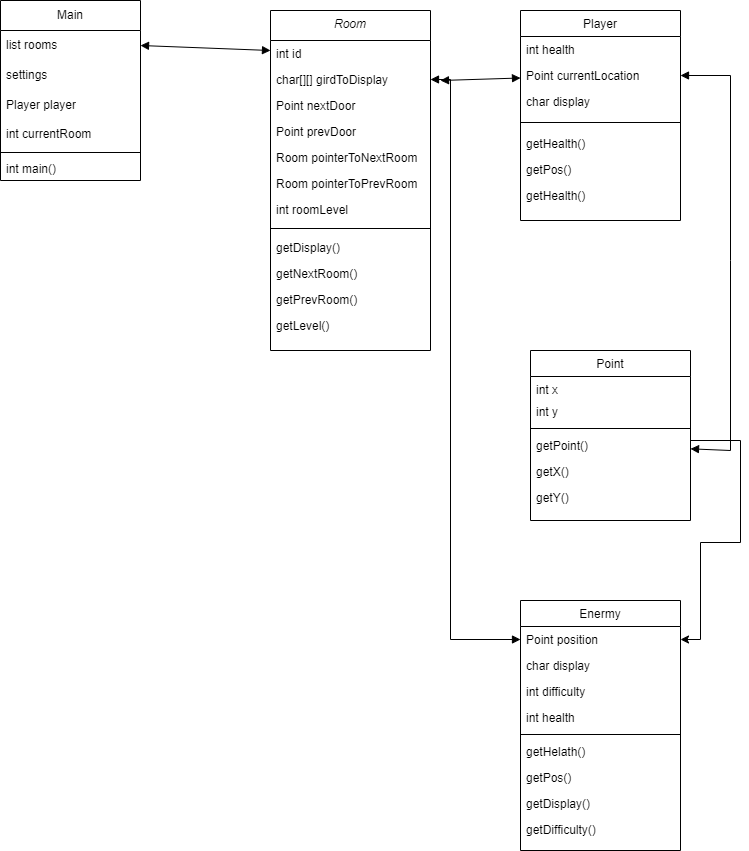

The diagram above was exported from draw.io. Its source (the exported page's mxGraphModel, read from the mxfile embedded in the PNG):
<mxGraphModel dx="2074" dy="1098" grid="1" gridSize="10" guides="1" tooltips="1" connect="1" arrows="1" fold="1" page="1" pageScale="1" pageWidth="827" pageHeight="1169" math="0" shadow="0">
  <root>
    <mxCell id="WIyWlLk6GJQsqaUBKTNV-0" />
    <mxCell id="WIyWlLk6GJQsqaUBKTNV-1" parent="WIyWlLk6GJQsqaUBKTNV-0" />
    <mxCell id="zkfFHV4jXpPFQw0GAbJ--0" value="Room" style="swimlane;fontStyle=2;align=center;verticalAlign=top;childLayout=stackLayout;horizontal=1;startSize=30;horizontalStack=0;resizeParent=1;resizeLast=0;collapsible=1;marginBottom=0;rounded=0;shadow=0;strokeWidth=1;" parent="WIyWlLk6GJQsqaUBKTNV-1" vertex="1">
      <mxGeometry x="340" y="50" width="160" height="340" as="geometry">
        <mxRectangle x="230" y="140" width="160" height="26" as="alternateBounds" />
      </mxGeometry>
    </mxCell>
    <mxCell id="zkfFHV4jXpPFQw0GAbJ--1" value="int id" style="text;align=left;verticalAlign=top;spacingLeft=4;spacingRight=4;overflow=hidden;rotatable=0;points=[[0,0.5],[1,0.5]];portConstraint=eastwest;" parent="zkfFHV4jXpPFQw0GAbJ--0" vertex="1">
      <mxGeometry y="30" width="160" height="26" as="geometry" />
    </mxCell>
    <mxCell id="zkfFHV4jXpPFQw0GAbJ--3" value="char[][] girdToDisplay" style="text;align=left;verticalAlign=top;spacingLeft=4;spacingRight=4;overflow=hidden;rotatable=0;points=[[0,0.5],[1,0.5]];portConstraint=eastwest;rounded=0;shadow=0;html=0;" parent="zkfFHV4jXpPFQw0GAbJ--0" vertex="1">
      <mxGeometry y="56" width="160" height="26" as="geometry" />
    </mxCell>
    <mxCell id="gkblhjMIWQ__KXSQjOTo-0" value="Point nextDoor" style="text;align=left;verticalAlign=top;spacingLeft=4;spacingRight=4;overflow=hidden;rotatable=0;points=[[0,0.5],[1,0.5]];portConstraint=eastwest;rounded=0;shadow=0;html=0;" vertex="1" parent="zkfFHV4jXpPFQw0GAbJ--0">
      <mxGeometry y="82" width="160" height="26" as="geometry" />
    </mxCell>
    <mxCell id="gkblhjMIWQ__KXSQjOTo-1" value="Point prevDoor" style="text;align=left;verticalAlign=top;spacingLeft=4;spacingRight=4;overflow=hidden;rotatable=0;points=[[0,0.5],[1,0.5]];portConstraint=eastwest;rounded=0;shadow=0;html=0;" vertex="1" parent="zkfFHV4jXpPFQw0GAbJ--0">
      <mxGeometry y="108" width="160" height="26" as="geometry" />
    </mxCell>
    <mxCell id="gkblhjMIWQ__KXSQjOTo-3" value="Room pointerToNextRoom" style="text;align=left;verticalAlign=top;spacingLeft=4;spacingRight=4;overflow=hidden;rotatable=0;points=[[0,0.5],[1,0.5]];portConstraint=eastwest;rounded=0;shadow=0;html=0;" vertex="1" parent="zkfFHV4jXpPFQw0GAbJ--0">
      <mxGeometry y="134" width="160" height="26" as="geometry" />
    </mxCell>
    <mxCell id="gkblhjMIWQ__KXSQjOTo-4" value="Room pointerToPrevRoom" style="text;align=left;verticalAlign=top;spacingLeft=4;spacingRight=4;overflow=hidden;rotatable=0;points=[[0,0.5],[1,0.5]];portConstraint=eastwest;rounded=0;shadow=0;html=0;" vertex="1" parent="zkfFHV4jXpPFQw0GAbJ--0">
      <mxGeometry y="160" width="160" height="26" as="geometry" />
    </mxCell>
    <mxCell id="gkblhjMIWQ__KXSQjOTo-5" value="int roomLevel" style="text;align=left;verticalAlign=top;spacingLeft=4;spacingRight=4;overflow=hidden;rotatable=0;points=[[0,0.5],[1,0.5]];portConstraint=eastwest;rounded=0;shadow=0;html=0;" vertex="1" parent="zkfFHV4jXpPFQw0GAbJ--0">
      <mxGeometry y="186" width="160" height="26" as="geometry" />
    </mxCell>
    <mxCell id="zkfFHV4jXpPFQw0GAbJ--4" value="" style="line;html=1;strokeWidth=1;align=left;verticalAlign=middle;spacingTop=-1;spacingLeft=3;spacingRight=3;rotatable=0;labelPosition=right;points=[];portConstraint=eastwest;" parent="zkfFHV4jXpPFQw0GAbJ--0" vertex="1">
      <mxGeometry y="212" width="160" height="12" as="geometry" />
    </mxCell>
    <mxCell id="gkblhjMIWQ__KXSQjOTo-15" value="getDisplay()" style="text;align=left;verticalAlign=top;spacingLeft=4;spacingRight=4;overflow=hidden;rotatable=0;points=[[0,0.5],[1,0.5]];portConstraint=eastwest;" vertex="1" parent="zkfFHV4jXpPFQw0GAbJ--0">
      <mxGeometry y="224" width="160" height="26" as="geometry" />
    </mxCell>
    <mxCell id="gkblhjMIWQ__KXSQjOTo-16" value="getNextRoom()" style="text;align=left;verticalAlign=top;spacingLeft=4;spacingRight=4;overflow=hidden;rotatable=0;points=[[0,0.5],[1,0.5]];portConstraint=eastwest;" vertex="1" parent="zkfFHV4jXpPFQw0GAbJ--0">
      <mxGeometry y="250" width="160" height="26" as="geometry" />
    </mxCell>
    <mxCell id="gkblhjMIWQ__KXSQjOTo-66" value="getPrevRoom()" style="text;align=left;verticalAlign=top;spacingLeft=4;spacingRight=4;overflow=hidden;rotatable=0;points=[[0,0.5],[1,0.5]];portConstraint=eastwest;" vertex="1" parent="zkfFHV4jXpPFQw0GAbJ--0">
      <mxGeometry y="276" width="160" height="26" as="geometry" />
    </mxCell>
    <mxCell id="gkblhjMIWQ__KXSQjOTo-67" value="getLevel()" style="text;align=left;verticalAlign=top;spacingLeft=4;spacingRight=4;overflow=hidden;rotatable=0;points=[[0,0.5],[1,0.5]];portConstraint=eastwest;" vertex="1" parent="zkfFHV4jXpPFQw0GAbJ--0">
      <mxGeometry y="302" width="160" height="26" as="geometry" />
    </mxCell>
    <mxCell id="gkblhjMIWQ__KXSQjOTo-68" value="" style="edgeStyle=orthogonalEdgeStyle;rounded=0;orthogonalLoop=1;jettySize=auto;html=1;exitX=1;exitY=0.5;exitDx=0;exitDy=0;" edge="1" parent="WIyWlLk6GJQsqaUBKTNV-1" source="zkfFHV4jXpPFQw0GAbJ--8" target="zkfFHV4jXpPFQw0GAbJ--18">
      <mxGeometry relative="1" as="geometry">
        <Array as="points">
          <mxPoint x="760" y="480" />
          <mxPoint x="810" y="480" />
          <mxPoint x="810" y="582" />
          <mxPoint x="770" y="582" />
          <mxPoint x="770" y="679" />
        </Array>
      </mxGeometry>
    </mxCell>
    <mxCell id="zkfFHV4jXpPFQw0GAbJ--6" value="Point" style="swimlane;fontStyle=0;align=center;verticalAlign=top;childLayout=stackLayout;horizontal=1;startSize=26;horizontalStack=0;resizeParent=1;resizeLast=0;collapsible=1;marginBottom=0;rounded=0;shadow=0;strokeWidth=1;" parent="WIyWlLk6GJQsqaUBKTNV-1" vertex="1">
      <mxGeometry x="600" y="390" width="160" height="170" as="geometry">
        <mxRectangle x="130" y="380" width="160" height="26" as="alternateBounds" />
      </mxGeometry>
    </mxCell>
    <mxCell id="zkfFHV4jXpPFQw0GAbJ--7" value="int x" style="text;align=left;verticalAlign=top;spacingLeft=4;spacingRight=4;overflow=hidden;rotatable=0;points=[[0,0.5],[1,0.5]];portConstraint=eastwest;" parent="zkfFHV4jXpPFQw0GAbJ--6" vertex="1">
      <mxGeometry y="26" width="160" height="22" as="geometry" />
    </mxCell>
    <mxCell id="gkblhjMIWQ__KXSQjOTo-53" value="int y" style="text;align=left;verticalAlign=top;spacingLeft=4;spacingRight=4;overflow=hidden;rotatable=0;points=[[0,0.5],[1,0.5]];portConstraint=eastwest;rounded=0;shadow=0;html=0;" vertex="1" parent="zkfFHV4jXpPFQw0GAbJ--6">
      <mxGeometry y="48" width="160" height="26" as="geometry" />
    </mxCell>
    <mxCell id="zkfFHV4jXpPFQw0GAbJ--9" value="" style="line;html=1;strokeWidth=1;align=left;verticalAlign=middle;spacingTop=-1;spacingLeft=3;spacingRight=3;rotatable=0;labelPosition=right;points=[];portConstraint=eastwest;" parent="zkfFHV4jXpPFQw0GAbJ--6" vertex="1">
      <mxGeometry y="74" width="160" height="8" as="geometry" />
    </mxCell>
    <mxCell id="zkfFHV4jXpPFQw0GAbJ--8" value="getPoint()" style="text;align=left;verticalAlign=top;spacingLeft=4;spacingRight=4;overflow=hidden;rotatable=0;points=[[0,0.5],[1,0.5]];portConstraint=eastwest;rounded=0;shadow=0;html=0;" parent="zkfFHV4jXpPFQw0GAbJ--6" vertex="1">
      <mxGeometry y="82" width="160" height="26" as="geometry" />
    </mxCell>
    <mxCell id="gkblhjMIWQ__KXSQjOTo-61" value="getX()" style="text;align=left;verticalAlign=top;spacingLeft=4;spacingRight=4;overflow=hidden;rotatable=0;points=[[0,0.5],[1,0.5]];portConstraint=eastwest;rounded=0;shadow=0;html=0;" vertex="1" parent="zkfFHV4jXpPFQw0GAbJ--6">
      <mxGeometry y="108" width="160" height="26" as="geometry" />
    </mxCell>
    <mxCell id="gkblhjMIWQ__KXSQjOTo-62" value="getY()" style="text;align=left;verticalAlign=top;spacingLeft=4;spacingRight=4;overflow=hidden;rotatable=0;points=[[0,0.5],[1,0.5]];portConstraint=eastwest;rounded=0;shadow=0;html=0;" vertex="1" parent="zkfFHV4jXpPFQw0GAbJ--6">
      <mxGeometry y="134" width="160" height="26" as="geometry" />
    </mxCell>
    <mxCell id="zkfFHV4jXpPFQw0GAbJ--13" value="Player" style="swimlane;fontStyle=0;align=center;verticalAlign=top;childLayout=stackLayout;horizontal=1;startSize=26;horizontalStack=0;resizeParent=1;resizeLast=0;collapsible=1;marginBottom=0;rounded=0;shadow=0;strokeWidth=1;" parent="WIyWlLk6GJQsqaUBKTNV-1" vertex="1">
      <mxGeometry x="590" y="50" width="160" height="210" as="geometry">
        <mxRectangle x="340" y="380" width="170" height="26" as="alternateBounds" />
      </mxGeometry>
    </mxCell>
    <mxCell id="zkfFHV4jXpPFQw0GAbJ--14" value="int health" style="text;align=left;verticalAlign=top;spacingLeft=4;spacingRight=4;overflow=hidden;rotatable=0;points=[[0,0.5],[1,0.5]];portConstraint=eastwest;" parent="zkfFHV4jXpPFQw0GAbJ--13" vertex="1">
      <mxGeometry y="26" width="160" height="26" as="geometry" />
    </mxCell>
    <mxCell id="gkblhjMIWQ__KXSQjOTo-12" value="Point currentLocation" style="text;align=left;verticalAlign=top;spacingLeft=4;spacingRight=4;overflow=hidden;rotatable=0;points=[[0,0.5],[1,0.5]];portConstraint=eastwest;" vertex="1" parent="zkfFHV4jXpPFQw0GAbJ--13">
      <mxGeometry y="52" width="160" height="26" as="geometry" />
    </mxCell>
    <mxCell id="gkblhjMIWQ__KXSQjOTo-18" value="char display" style="text;align=left;verticalAlign=top;spacingLeft=4;spacingRight=4;overflow=hidden;rotatable=0;points=[[0,0.5],[1,0.5]];portConstraint=eastwest;" vertex="1" parent="zkfFHV4jXpPFQw0GAbJ--13">
      <mxGeometry y="78" width="160" height="26" as="geometry" />
    </mxCell>
    <mxCell id="zkfFHV4jXpPFQw0GAbJ--15" value="" style="line;html=1;strokeWidth=1;align=left;verticalAlign=middle;spacingTop=-1;spacingLeft=3;spacingRight=3;rotatable=0;labelPosition=right;points=[];portConstraint=eastwest;" parent="zkfFHV4jXpPFQw0GAbJ--13" vertex="1">
      <mxGeometry y="104" width="160" height="16" as="geometry" />
    </mxCell>
    <mxCell id="gkblhjMIWQ__KXSQjOTo-64" value="getHealth()" style="text;align=left;verticalAlign=top;spacingLeft=4;spacingRight=4;overflow=hidden;rotatable=0;points=[[0,0.5],[1,0.5]];portConstraint=eastwest;rounded=0;shadow=0;html=0;" vertex="1" parent="zkfFHV4jXpPFQw0GAbJ--13">
      <mxGeometry y="120" width="160" height="26" as="geometry" />
    </mxCell>
    <mxCell id="gkblhjMIWQ__KXSQjOTo-63" value="getPos()" style="text;align=left;verticalAlign=top;spacingLeft=4;spacingRight=4;overflow=hidden;rotatable=0;points=[[0,0.5],[1,0.5]];portConstraint=eastwest;rounded=0;shadow=0;html=0;" vertex="1" parent="zkfFHV4jXpPFQw0GAbJ--13">
      <mxGeometry y="146" width="160" height="26" as="geometry" />
    </mxCell>
    <mxCell id="gkblhjMIWQ__KXSQjOTo-65" value="getHealth()" style="text;align=left;verticalAlign=top;spacingLeft=4;spacingRight=4;overflow=hidden;rotatable=0;points=[[0,0.5],[1,0.5]];portConstraint=eastwest;rounded=0;shadow=0;html=0;" vertex="1" parent="zkfFHV4jXpPFQw0GAbJ--13">
      <mxGeometry y="172" width="160" height="26" as="geometry" />
    </mxCell>
    <mxCell id="zkfFHV4jXpPFQw0GAbJ--17" value="Enermy" style="swimlane;fontStyle=0;align=center;verticalAlign=top;childLayout=stackLayout;horizontal=1;startSize=26;horizontalStack=0;resizeParent=1;resizeLast=0;collapsible=1;marginBottom=0;rounded=0;shadow=0;strokeWidth=1;" parent="WIyWlLk6GJQsqaUBKTNV-1" vertex="1">
      <mxGeometry x="590" y="640" width="160" height="250" as="geometry">
        <mxRectangle x="550" y="140" width="160" height="26" as="alternateBounds" />
      </mxGeometry>
    </mxCell>
    <mxCell id="zkfFHV4jXpPFQw0GAbJ--18" value="Point position" style="text;align=left;verticalAlign=top;spacingLeft=4;spacingRight=4;overflow=hidden;rotatable=0;points=[[0,0.5],[1,0.5]];portConstraint=eastwest;" parent="zkfFHV4jXpPFQw0GAbJ--17" vertex="1">
      <mxGeometry y="26" width="160" height="26" as="geometry" />
    </mxCell>
    <mxCell id="zkfFHV4jXpPFQw0GAbJ--19" value="char display" style="text;align=left;verticalAlign=top;spacingLeft=4;spacingRight=4;overflow=hidden;rotatable=0;points=[[0,0.5],[1,0.5]];portConstraint=eastwest;rounded=0;shadow=0;html=0;" parent="zkfFHV4jXpPFQw0GAbJ--17" vertex="1">
      <mxGeometry y="52" width="160" height="26" as="geometry" />
    </mxCell>
    <mxCell id="zkfFHV4jXpPFQw0GAbJ--20" value="int difficulty" style="text;align=left;verticalAlign=top;spacingLeft=4;spacingRight=4;overflow=hidden;rotatable=0;points=[[0,0.5],[1,0.5]];portConstraint=eastwest;rounded=0;shadow=0;html=0;" parent="zkfFHV4jXpPFQw0GAbJ--17" vertex="1">
      <mxGeometry y="78" width="160" height="26" as="geometry" />
    </mxCell>
    <mxCell id="zkfFHV4jXpPFQw0GAbJ--22" value="int health&#10;" style="text;align=left;verticalAlign=top;spacingLeft=4;spacingRight=4;overflow=hidden;rotatable=0;points=[[0,0.5],[1,0.5]];portConstraint=eastwest;rounded=0;shadow=0;html=0;" parent="zkfFHV4jXpPFQw0GAbJ--17" vertex="1">
      <mxGeometry y="104" width="160" height="26" as="geometry" />
    </mxCell>
    <mxCell id="zkfFHV4jXpPFQw0GAbJ--23" value="" style="line;html=1;strokeWidth=1;align=left;verticalAlign=middle;spacingTop=-1;spacingLeft=3;spacingRight=3;rotatable=0;labelPosition=right;points=[];portConstraint=eastwest;" parent="zkfFHV4jXpPFQw0GAbJ--17" vertex="1">
      <mxGeometry y="130" width="160" height="8" as="geometry" />
    </mxCell>
    <mxCell id="gkblhjMIWQ__KXSQjOTo-54" value="getHelath()&#10;" style="text;align=left;verticalAlign=top;spacingLeft=4;spacingRight=4;overflow=hidden;rotatable=0;points=[[0,0.5],[1,0.5]];portConstraint=eastwest;rounded=0;shadow=0;html=0;" vertex="1" parent="zkfFHV4jXpPFQw0GAbJ--17">
      <mxGeometry y="138" width="160" height="26" as="geometry" />
    </mxCell>
    <mxCell id="gkblhjMIWQ__KXSQjOTo-55" value="getPos()" style="text;align=left;verticalAlign=top;spacingLeft=4;spacingRight=4;overflow=hidden;rotatable=0;points=[[0,0.5],[1,0.5]];portConstraint=eastwest;rounded=0;shadow=0;html=0;" vertex="1" parent="zkfFHV4jXpPFQw0GAbJ--17">
      <mxGeometry y="164" width="160" height="26" as="geometry" />
    </mxCell>
    <mxCell id="gkblhjMIWQ__KXSQjOTo-58" value="getDisplay()" style="text;align=left;verticalAlign=top;spacingLeft=4;spacingRight=4;overflow=hidden;rotatable=0;points=[[0,0.5],[1,0.5]];portConstraint=eastwest;rounded=0;shadow=0;html=0;" vertex="1" parent="zkfFHV4jXpPFQw0GAbJ--17">
      <mxGeometry y="190" width="160" height="26" as="geometry" />
    </mxCell>
    <mxCell id="gkblhjMIWQ__KXSQjOTo-60" value="getDifficulty()" style="text;align=left;verticalAlign=top;spacingLeft=4;spacingRight=4;overflow=hidden;rotatable=0;points=[[0,0.5],[1,0.5]];portConstraint=eastwest;rounded=0;shadow=0;html=0;" vertex="1" parent="zkfFHV4jXpPFQw0GAbJ--17">
      <mxGeometry y="216" width="160" height="26" as="geometry" />
    </mxCell>
    <mxCell id="gkblhjMIWQ__KXSQjOTo-20" value="Main" style="swimlane;fontStyle=0;childLayout=stackLayout;horizontal=1;startSize=30;horizontalStack=0;resizeParent=1;resizeParentMax=0;resizeLast=0;collapsible=1;marginBottom=0;whiteSpace=wrap;html=1;" vertex="1" parent="WIyWlLk6GJQsqaUBKTNV-1">
      <mxGeometry x="70" y="40" width="140" height="180" as="geometry" />
    </mxCell>
    <mxCell id="gkblhjMIWQ__KXSQjOTo-23" value="list rooms" style="text;strokeColor=none;fillColor=none;align=left;verticalAlign=middle;spacingLeft=4;spacingRight=4;overflow=hidden;points=[[0,0.5],[1,0.5]];portConstraint=eastwest;rotatable=0;whiteSpace=wrap;html=1;" vertex="1" parent="gkblhjMIWQ__KXSQjOTo-20">
      <mxGeometry y="30" width="140" height="30" as="geometry" />
    </mxCell>
    <mxCell id="gkblhjMIWQ__KXSQjOTo-25" value="settings" style="text;strokeColor=none;fillColor=none;align=left;verticalAlign=middle;spacingLeft=4;spacingRight=4;overflow=hidden;points=[[0,0.5],[1,0.5]];portConstraint=eastwest;rotatable=0;whiteSpace=wrap;html=1;" vertex="1" parent="gkblhjMIWQ__KXSQjOTo-20">
      <mxGeometry y="60" width="140" height="30" as="geometry" />
    </mxCell>
    <mxCell id="gkblhjMIWQ__KXSQjOTo-27" value="Player player" style="text;strokeColor=none;fillColor=none;align=left;verticalAlign=middle;spacingLeft=4;spacingRight=4;overflow=hidden;points=[[0,0.5],[1,0.5]];portConstraint=eastwest;rotatable=0;whiteSpace=wrap;html=1;" vertex="1" parent="gkblhjMIWQ__KXSQjOTo-20">
      <mxGeometry y="90" width="140" height="30" as="geometry" />
    </mxCell>
    <mxCell id="gkblhjMIWQ__KXSQjOTo-8" value="int currentRoom" style="text;align=left;verticalAlign=top;spacingLeft=4;spacingRight=4;overflow=hidden;rotatable=0;points=[[0,0.5],[1,0.5]];portConstraint=eastwest;rounded=0;shadow=0;html=0;" vertex="1" parent="gkblhjMIWQ__KXSQjOTo-20">
      <mxGeometry y="120" width="140" height="26" as="geometry" />
    </mxCell>
    <mxCell id="gkblhjMIWQ__KXSQjOTo-24" value="" style="line;html=1;strokeWidth=1;align=left;verticalAlign=middle;spacingTop=-1;spacingLeft=3;spacingRight=3;rotatable=0;labelPosition=right;points=[];portConstraint=eastwest;" vertex="1" parent="gkblhjMIWQ__KXSQjOTo-20">
      <mxGeometry y="146" width="140" height="12" as="geometry" />
    </mxCell>
    <mxCell id="gkblhjMIWQ__KXSQjOTo-22" value="int main()" style="text;strokeColor=none;fillColor=none;align=left;verticalAlign=middle;spacingLeft=4;spacingRight=4;overflow=hidden;points=[[0,0.5],[1,0.5]];portConstraint=eastwest;rotatable=0;whiteSpace=wrap;html=1;" vertex="1" parent="gkblhjMIWQ__KXSQjOTo-20">
      <mxGeometry y="158" width="140" height="22" as="geometry" />
    </mxCell>
    <mxCell id="gkblhjMIWQ__KXSQjOTo-48" value="" style="endArrow=block;startArrow=block;endFill=1;startFill=1;html=1;rounded=0;" edge="1" parent="WIyWlLk6GJQsqaUBKTNV-1" target="zkfFHV4jXpPFQw0GAbJ--8">
      <mxGeometry width="160" relative="1" as="geometry">
        <mxPoint x="750" y="115" as="sourcePoint" />
        <mxPoint x="680" y="650" as="targetPoint" />
        <Array as="points">
          <mxPoint x="800" y="115" />
          <mxPoint x="800" y="300" />
          <mxPoint x="800" y="490" />
        </Array>
      </mxGeometry>
    </mxCell>
    <mxCell id="gkblhjMIWQ__KXSQjOTo-49" value="" style="endArrow=block;startArrow=block;endFill=1;startFill=1;html=1;rounded=0;exitX=1;exitY=0.5;exitDx=0;exitDy=0;" edge="1" parent="WIyWlLk6GJQsqaUBKTNV-1" source="gkblhjMIWQ__KXSQjOTo-23">
      <mxGeometry width="160" relative="1" as="geometry">
        <mxPoint x="680" y="338" as="sourcePoint" />
        <mxPoint x="340" y="90" as="targetPoint" />
        <Array as="points" />
      </mxGeometry>
    </mxCell>
    <mxCell id="gkblhjMIWQ__KXSQjOTo-50" value="" style="endArrow=block;startArrow=block;endFill=1;startFill=1;html=1;rounded=0;" edge="1" parent="WIyWlLk6GJQsqaUBKTNV-1" source="gkblhjMIWQ__KXSQjOTo-12">
      <mxGeometry width="160" relative="1" as="geometry">
        <mxPoint x="583.2800000000002" y="187.3219999999999" as="sourcePoint" />
        <mxPoint x="510" y="120" as="targetPoint" />
        <Array as="points" />
      </mxGeometry>
    </mxCell>
    <mxCell id="gkblhjMIWQ__KXSQjOTo-52" value="" style="endArrow=block;startArrow=block;endFill=1;startFill=1;html=1;rounded=0;entryX=0;entryY=0.5;entryDx=0;entryDy=0;exitX=1;exitY=0.5;exitDx=0;exitDy=0;" edge="1" parent="WIyWlLk6GJQsqaUBKTNV-1" source="zkfFHV4jXpPFQw0GAbJ--3" target="zkfFHV4jXpPFQw0GAbJ--18">
      <mxGeometry width="160" relative="1" as="geometry">
        <mxPoint x="450" y="360" as="sourcePoint" />
        <mxPoint x="680" y="650" as="targetPoint" />
        <Array as="points">
          <mxPoint x="520" y="119" />
          <mxPoint x="520" y="679" />
        </Array>
      </mxGeometry>
    </mxCell>
  </root>
</mxGraphModel>